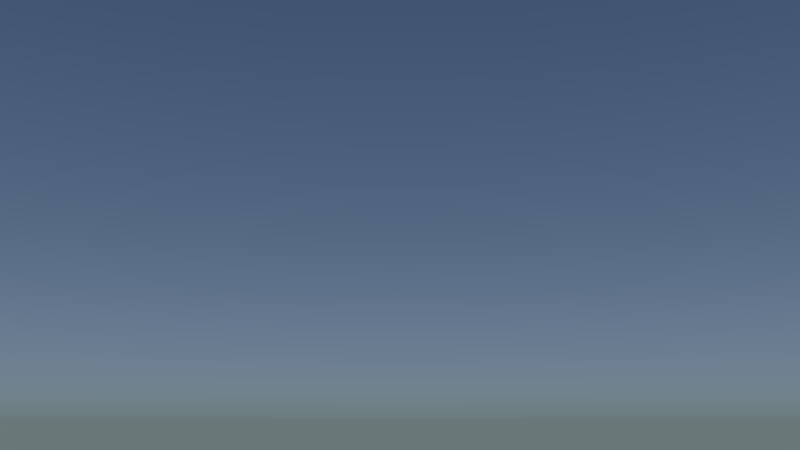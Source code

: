 # Source: ds-stadt-shot10.blend  (saved by Blender 2.74.0; exported with 4.5.12 LTS)
import bpy
from mathutils import Matrix  # noqa: F401  (used for matrix-valued properties, if any)

bpy.ops.wm.read_factory_settings(use_empty=True)
scene = bpy.context.scene
scene.name = 'Scene'

# ---- collections
col_collection_1 = bpy.data.collections.new('Collection 1'); scene.collection.children.link(col_collection_1)
col_stadt = bpy.data.collections.new('Stadt')  # instanced only; not linked into the scene
col_beamstrahl = bpy.data.collections.new('beamstrahl')  # instanced only; not linked into the scene
col_laterne = bpy.data.collections.new('laterne')  # instanced only; not linked into the scene
col_muelleimer = bpy.data.collections.new('muelleimer')  # instanced only; not linked into the scene
col_hase = bpy.data.collections.new('Hase')  # instanced only; not linked into the scene
col_minion = bpy.data.collections.new('Minion')  # instanced only; not linked into the scene

# ---- world
world_world = bpy.data.worlds.new('World'); scene.world = world_world
world_world.use_nodes = True; world_world.node_tree.nodes.clear()
_N = world_world.node_tree.nodes; _L = world_world.node_tree.links
n0 = _N.new('ShaderNodeOutputWorld'); n0.name = 'World Output'; n0.location = (300, 300)
n1 = _N.new('ShaderNodeBackground'); n1.name = 'Background'; n1.location = (10, 300)
n2 = _N.new('ShaderNodeTexSky'); n2.name = 'Sky Texture'; n2.location = (-190, 300)
n2.sky_type = 'HOSEK_WILKIE'
n2.sun_elevation = 1.571
_L.new(n1.outputs[0], n0.inputs[0])
_L.new(n2.outputs[0], n1.inputs[0])
n0.is_active_output = True
world_world.color = (0.05088, 0.05088, 0.05088)
world_world.use_sun_shadow = False
world_world.sun_shadow_jitter_overblur = 0.0
world_world.cycles.sampling_method = 'MANUAL'
world_world.cycles.sample_map_resolution = 256

# ---- cameras
cam_camera = bpy.data.cameras.new('Camera')
cam_camera.clip_end = 100.0
cam_camera.lens = 35.0
cam_camera.sensor_width = 32.0
cam_camera.sensor_height = 18.0
cam_camera.display_size = 2.0
cam_camera.dof.focus_distance = 0.0

# ---- lights
light_sun = bpy.data.lights.new('Sun', 'SUN')
light_sun.transmission_factor = 0.0
light_sun.angle = 0.1993
light_sun.energy = 1.0
light_sun.shadow_buffer_clip_start = 0.5
light_sun.shadow_soft_size = 0.1
light_sun.shadow_cascade_max_distance = 1000.0
light_sun.cycles.use_multiple_importance_sampling = False
arm_armature = bpy.data.armatures.new('Armature')  # bones are not reproduced
arm_armature_1 = bpy.data.armatures.new('Armature')  # bones are not reproduced

# ---- objects
ob_hase_proxy = bpy.data.objects.new('Hase_proxy', arm_armature)
ob_minion_proxy = bpy.data.objects.new('Minion_proxy', arm_armature_1)
ob_stadt = bpy.data.objects.new('Stadt', None)
ob_beamstrahl = bpy.data.objects.new('beamstrahl', None)
ob_sun = bpy.data.objects.new('Sun', light_sun)
ob_camera = bpy.data.objects.new('Camera', cam_camera)
ob_laterne = bpy.data.objects.new('laterne', None)
ob_muelleimer = bpy.data.objects.new('muelleimer', None)
ob_hase = bpy.data.objects.new('Hase', None)
ob_minion = bpy.data.objects.new('Minion', None)

# ---- transforms, parenting, visibility, modifiers, constraints
ob_hase_proxy.location = (4.792, -1.403, 0.1236)
ob_hase_proxy.rotation_euler = (0.0, -0.0, 1.559)
ob_hase_proxy.scale = (0.1669, 0.1669, 0.1669)
ob_hase_proxy.lineart.crease_threshold = 0.0
ob_minion_proxy.location = (5.235, -1.66, 0.1579)
ob_minion_proxy.rotation_euler = (0.0, -0.0, -3.142)
ob_minion_proxy.scale = (0.1, 0.1, 0.1)
ob_minion_proxy.lineart.crease_threshold = 0.0
ob_stadt.location = (0.0, 0.0, 0.0)
ob_stadt.empty_image_offset = (0.0, 0.0)
ob_stadt.show_instancer_for_render = False
ob_stadt.instance_type = 'COLLECTION'
ob_stadt.lineart.crease_threshold = 0.0
ob_beamstrahl.location = (4.8, -1.4, 2.5)
ob_beamstrahl.scale = (0.35, 0.35, 1.0)
ob_beamstrahl.empty_image_offset = (0.0, 0.0)
ob_beamstrahl.show_instancer_for_render = False
ob_beamstrahl.instance_type = 'COLLECTION'
ob_beamstrahl.lineart.crease_threshold = 0.0
ob_sun.location = (10.31, 1.149, 10.75)
ob_sun.rotation_euler = (0.0, 0.576, 0.384)
ob_sun.lineart.crease_threshold = 0.0
ob_camera.location = (5.0, 4.208, 0.8814)
ob_camera.rotation_euler = (1.791, 2.839e-06, 3.142)
ob_camera.lineart.crease_threshold = 0.0
ob_laterne.location = (4.092, -1.584, -0.06385)
ob_laterne.scale = (0.1, 0.1, 0.075)
ob_laterne.empty_image_offset = (0.0, 0.0)
ob_laterne.show_instancer_for_render = False
ob_laterne.instance_type = 'COLLECTION'
ob_laterne.lineart.crease_threshold = 0.0
ob_muelleimer.location = (5.6, -1.85, 0.0)
ob_muelleimer.scale = (0.1, 0.1, 0.1)
ob_muelleimer.empty_image_offset = (0.0, 0.0)
ob_muelleimer.show_instancer_for_render = False
ob_muelleimer.instance_type = 'COLLECTION'
ob_muelleimer.lineart.crease_threshold = 0.0
ob_hase.location = (4.787, -1.49, 3.174)
ob_hase.rotation_euler = (0.0, 0.0, 0.5737)
ob_hase.scale = (0.03, 0.03, 0.03)
ob_hase.empty_image_offset = (0.0, 0.0)
ob_hase.show_instancer_for_render = False
ob_hase.instance_type = 'COLLECTION'
ob_hase.lineart.crease_threshold = 0.0
ob_minion.location = (5.23, -1.65, 0.136)
ob_minion.rotation_euler = (0.0, 0.0, 3.142)
ob_minion.scale = (0.1, 0.1, 0.1)
ob_minion.empty_image_offset = (0.0, 0.0)
ob_minion.show_instancer_for_render = False
ob_minion.instance_type = 'COLLECTION'
ob_minion.lineart.crease_threshold = 0.0
ob_stadt.instance_collection = col_stadt
ob_beamstrahl.instance_collection = col_beamstrahl
ob_laterne.instance_collection = col_laterne
ob_muelleimer.instance_collection = col_muelleimer
ob_hase.instance_collection = col_hase
ob_minion.instance_collection = col_minion

# ---- collection membership
col_collection_1.objects.link(ob_hase_proxy)
col_collection_1.objects.link(ob_minion_proxy)
col_collection_1.objects.link(ob_stadt)
col_collection_1.objects.link(ob_beamstrahl)
col_collection_1.objects.link(ob_sun)
col_collection_1.objects.link(ob_camera)
col_collection_1.objects.link(ob_laterne)
col_collection_1.objects.link(ob_muelleimer)
col_collection_1.objects.link(ob_hase)
col_collection_1.objects.link(ob_minion)

# ---- scene / render settings (as saved in the file)
scene.camera = ob_camera
scene.frame_start = 0; scene.frame_end = 160; scene.frame_set(129)
scene.render.engine = 'CYCLES'
scene.render.fps = 30
scene.render.dither_intensity = 0.0
scene.cycles.use_denoising = False
scene.cycles.samples = 10
scene.cycles.sampling_pattern = 'TABULATED_SOBOL'
scene.cycles.light_sampling_threshold = 0.0
scene.cycles.use_adaptive_sampling = False
scene.cycles.use_light_tree = False
scene.cycles.blur_glossy = 0.0
scene.cycles.pixel_filter_type = 'GAUSSIAN'
scene.cycles.sample_clamp_indirect = 0.0
scene.view_settings.view_transform = 'Standard'
bpy.context.view_layer.update()
